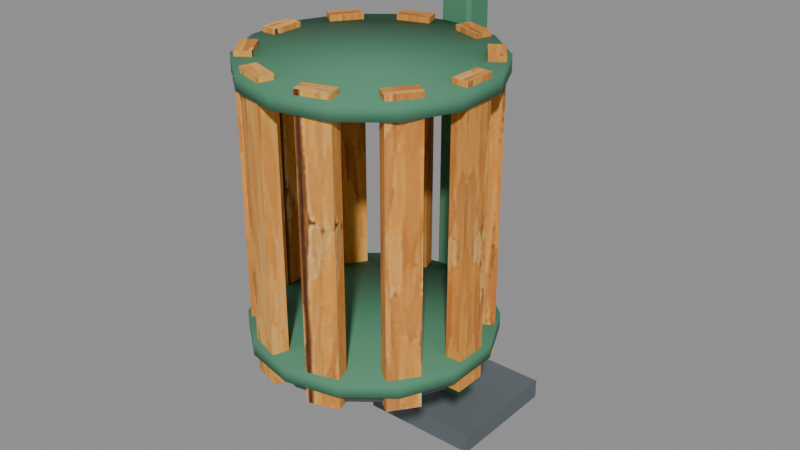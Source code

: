 # Source: model.blend  (saved by Blender 5.2.45; exported with 4.5.12 LTS)
import bpy
from mathutils import Matrix  # noqa: F401  (used for matrix-valued properties, if any)

bpy.ops.wm.read_factory_settings(use_empty=True)
scene = bpy.context.scene
scene.name = 'Scene'

# ---- images (referenced by path relative to the original .blend; pixels are not part of the script)
import os
ASSET_DIR = os.environ.get("B2B_ASSET_DIR", "")  # directory of the original .blend (textures are referenced by path, not embedded)
HERE = os.path.dirname(os.path.abspath(__file__))  # packed textures are extracted next to this script under _unpacked/

def load_image(name, relpath, width, height, colorspace="sRGB"):
    """Load a texture the original file referenced (path relative to the .blend, or extracted next to this script)."""
    p = next((c for c in (os.path.join(HERE, relpath), os.path.join(ASSET_DIR, relpath)) if relpath and os.path.exists(c)), "")
    if p:
        img = bpy.data.images.load(p, check_existing=True)
        img.name = name
    else:  # same state as the original file: an image datablock whose file is absent (Cycles renders it pink)
        img = bpy.data.images.new(name, width, height)
        img.source = "FILE"
        img.filepath = "//" + (relpath or name)
    img.colorspace_settings.name = colorspace
    return img
img_house_palette = load_image('house-palette', '_unpacked/house-palette.78ff5cba.png', 128, 80, 'sRGB')
img_seaside_timber_oak_png = load_image('seaside_timber_oak.png', '_unpacked/seaside_timber_oak.b3f2d37b.png', 512, 512, 'sRGB')

# ---- materials (node trees are filled in below, after node groups)
mat_house_paint = bpy.data.materials.new('house_paint')
mat_house_paint.diffuse_color = (1.0, 1.0, 1.0, 1.0)
mat_seaside_timber = bpy.data.materials.new('seaside_timber')
mat_seaside_timber.diffuse_color = (1.0, 1.0, 1.0, 1.0)

# ---- material node trees
mat_house_paint.use_nodes = True; mat_house_paint.node_tree.nodes.clear()
_N = mat_house_paint.node_tree.nodes; _L = mat_house_paint.node_tree.links
n0 = _N.new('ShaderNodeBsdfPrincipled'); n0.name = 'Principled BSDF'; n0.location = (-200, 100)
n0.inputs[2].default_value = 0.86
n0.inputs[10].default_value = 0.005
n1 = _N.new('ShaderNodeOutputMaterial'); n1.name = 'Material Output'; n1.location = (200, 100)
n2 = _N.new('ShaderNodeTexImage'); n2.name = 'Image Texture'; n2.location = (0, 0)
n2.image = img_house_palette
n2.interpolation = 'Closest'
_L.new(n0.outputs[0], n1.inputs[0])
_L.new(n2.outputs[0], n0.inputs[0])
n1.is_active_output = True
mat_seaside_timber.use_nodes = True; mat_seaside_timber.node_tree.nodes.clear()
_N = mat_seaside_timber.node_tree.nodes; _L = mat_seaside_timber.node_tree.links
n0 = _N.new('ShaderNodeBsdfPrincipled'); n0.name = 'Principled BSDF'; n0.location = (-200, 100)
n0.inputs[2].default_value = 0.94
n0.inputs[10].default_value = 0.005
n1 = _N.new('ShaderNodeOutputMaterial'); n1.name = 'Material Output'; n1.location = (200, 100)
n2 = _N.new('ShaderNodeTexImage'); n2.name = 'Image Texture'; n2.location = (0, 0)
n2.image = img_seaside_timber_oak_png
_L.new(n0.outputs[0], n1.inputs[0])
_L.new(n2.outputs[0], n0.inputs[0])
n1.is_active_output = True

# ---- meshes
me_house_paint = bpy.data.meshes.new('house_paint')
me_house_paint.from_pydata([(-0.024, -0.024, 0.0), (-0.024, -0.03, 0.006), (-0.03, -0.024, 0.006), (-0.024, -0.03, 0.954), (-0.024, -0.024, 0.96), (-0.03, -0.024, 0.954), (-0.024, 0.024, 0.0), (-0.03, 0.024, 0.006), (-0.024, 0.03, 0.006), (-0.024, 0.024, 0.96), (-0.024, 0.03, 0.954), (-0.03, 0.024, 0.954), (0.024, -0.024, 0.0), (0.03, -0.024, 0.006), (0.024, -0.03, 0.006), (0.024, -0.024, 0.96), (0.024, -0.03, 0.954), (0.03, -0.024, 0.954), (0.024, 0.024, 0.0), (0.024, 0.03, 0.006), (0.03, 0.024, 0.006), (0.024, 0.024, 0.96), (0.03, 0.024, 0.954), (0.024, 0.03, 0.954), (-0.12, -0.12, 0.0), (-0.12, -0.12, 0.04), (-0.12, 0.12, 0.0), (-0.12, 0.12, 0.04), (0.12, -0.12, 0.0), (0.12, -0.12, 0.04), (0.12, 0.12, 0.0), (0.12, 0.12, 0.04), (1.967e-08, -0.475, 0.305), (1.967e-08, -0.475, 0.335), (-0.09762, -0.4527, 0.305), (-0.09762, -0.4527, 0.335), (-0.1759, -0.3903, 0.305), (-0.1759, -0.3903, 0.335), (-0.2194, -0.3001, 0.305), (-0.2194, -0.3001, 0.335), (-0.2194, -0.1999, 0.305), (-0.2194, -0.1999, 0.335), (-0.1759, -0.1097, 0.305), (-0.1759, -0.1097, 0.335), (-0.09762, -0.04728, 0.305), (-0.09762, -0.04728, 0.335), (-1.967e-08, -0.025, 0.305), (-1.967e-08, -0.025, 0.335), (0.09762, -0.04728, 0.305), (0.09762, -0.04728, 0.335), (0.1759, -0.1097, 0.305), (0.1759, -0.1097, 0.335), (0.2194, -0.1999, 0.305), (0.2194, -0.1999, 0.335), (0.2194, -0.3001, 0.305), (0.2194, -0.3001, 0.335), (0.1759, -0.3903, 0.305), (0.1759, -0.3903, 0.335), (0.09762, -0.4527, 0.305), (0.09762, -0.4527, 0.335), (1.967e-08, -0.475, 0.785), (1.967e-08, -0.475, 0.815), (-0.09762, -0.4527, 0.785), (-0.09762, -0.4527, 0.815), (-0.1759, -0.3903, 0.785), (-0.1759, -0.3903, 0.815), (-0.2194, -0.3001, 0.785), (-0.2194, -0.3001, 0.815), (-0.2194, -0.1999, 0.785), (-0.2194, -0.1999, 0.815), (-0.1759, -0.1097, 0.785), (-0.1759, -0.1097, 0.815), (-0.09762, -0.04728, 0.785), (-0.09762, -0.04728, 0.815), (-1.967e-08, -0.025, 0.785), (-1.967e-08, -0.025, 0.815), (0.09762, -0.04728, 0.785), (0.09762, -0.04728, 0.815), (0.1759, -0.1097, 0.785), (0.1759, -0.1097, 0.815), (0.2194, -0.1999, 0.785), (0.2194, -0.1999, 0.815), (0.2194, -0.3001, 0.785), (0.2194, -0.3001, 0.815), (0.1759, -0.3903, 0.785), (0.1759, -0.3903, 0.815), (0.09762, -0.4527, 0.785), (0.09762, -0.4527, 0.815), (1.748e-08, -0.45, 0.28), (1.748e-08, -0.45, 0.3), (-0.08678, -0.4302, 0.28), (-0.08678, -0.4302, 0.3), (-0.1564, -0.3747, 0.28), (-0.1564, -0.3747, 0.3), (-0.195, -0.2945, 0.28), (-0.195, -0.2945, 0.3), (-0.195, -0.2055, 0.28), (-0.195, -0.2055, 0.3), (-0.1564, -0.1253, 0.28), (-0.1564, -0.1253, 0.3), (-0.08678, -0.06981, 0.28), (-0.08678, -0.06981, 0.3), (-1.748e-08, -0.05, 0.28), (-1.748e-08, -0.05, 0.3), (0.08678, -0.06981, 0.28), (0.08678, -0.06981, 0.3), (0.1564, -0.1253, 0.28), (0.1564, -0.1253, 0.3), (0.195, -0.2055, 0.28), (0.195, -0.2055, 0.3), (0.195, -0.2945, 0.28), (0.195, -0.2945, 0.3), (0.1564, -0.3747, 0.28), (0.1564, -0.3747, 0.3), (0.08678, -0.4302, 0.28), (0.08678, -0.4302, 0.3)], [], [(0, 1, 2), (3, 4, 5), (6, 7, 8), (9, 10, 11), (12, 13, 14), (15, 16, 17), (18, 19, 20), (21, 22, 23), (6, 0, 2, 7), (1, 3, 5, 2), (4, 9, 11, 5), (10, 8, 7, 11), (18, 6, 8, 19), (9, 21, 23, 10), (22, 20, 19, 23), (12, 18, 20, 13), (21, 15, 17, 22), (16, 14, 13, 17), (0, 12, 14, 1), (15, 4, 3, 16), (6, 18, 12, 0), (2, 5, 11, 7), (14, 16, 3, 1), (21, 9, 4, 15), (8, 10, 23, 19), (20, 22, 17, 13), (24, 25, 27, 26), (26, 27, 31, 30), (30, 31, 29, 28), (28, 29, 25, 24), (26, 30, 28, 24), (31, 27, 25, 29), (32, 33, 35, 34), (34, 35, 37, 36), (36, 37, 39, 38), (38, 39, 41, 40), (40, 41, 43, 42), (42, 43, 45, 44), (44, 45, 47, 46), (46, 47, 49, 48), (48, 49, 51, 50), (50, 51, 53, 52), (52, 53, 55, 54), (54, 55, 57, 56), (35, 33, 59, 57, 55, 53, 51, 49, 47, 45, 43, 41, 39, 37), (56, 57, 59, 58), (58, 59, 33, 32), (32, 34, 36, 38, 40, 42, 44, 46, 48, 50, 52, 54, 56, 58), (60, 61, 63, 62), (62, 63, 65, 64), (64, 65, 67, 66), (66, 67, 69, 68), (68, 69, 71, 70), (70, 71, 73, 72), (72, 73, 75, 74), (74, 75, 77, 76), (76, 77, 79, 78), (78, 79, 81, 80), (80, 81, 83, 82), (82, 83, 85, 84), (63, 61, 87, 85, 83, 81, 79, 77, 75, 73, 71, 69, 67, 65), (84, 85, 87, 86), (86, 87, 61, 60), (60, 62, 64, 66, 68, 70, 72, 74, 76, 78, 80, 82, 84, 86), (88, 89, 91, 90), (90, 91, 93, 92), (92, 93, 95, 94), (94, 95, 97, 96), (96, 97, 99, 98), (98, 99, 101, 100), (100, 101, 103, 102), (102, 103, 105, 104), (104, 105, 107, 106), (106, 107, 109, 108), (108, 109, 111, 110), (110, 111, 113, 112), (91, 89, 115, 113, 111, 109, 107, 105, 103, 101, 99, 97, 95, 93), (112, 113, 115, 114), (114, 115, 89, 88), (88, 90, 92, 94, 96, 98, 100, 102, 104, 106, 108, 110, 112, 114)])
me_house_paint.polygons.foreach_set('use_smooth', [0, 0, 0, 0, 0, 0, 0, 0, 0, 0, 0, 0, 0, 0, 0, 0, 0, 0, 0, 0, 0, 0, 0, 0, 0, 0, 0, 0, 0, 0, 0, 0, 1, 1, 1, 1, 1, 1, 1, 1, 1, 1, 1, 1, 1, 1, 1, 1, 1, 1, 1, 1, 1, 1, 1, 1, 1, 1, 1, 1, 1, 1, 1, 1, 1, 1, 1, 1, 1, 1, 1, 1, 1, 1, 1, 1, 1, 1, 1, 1])
_uv = me_house_paint.uv_layers.new(name='UVMap')
_uv.uv.foreach_set('vector', [0.4375, 0.1, 0.4375, 0.1, 0.4375, 0.1, 0.4375, 0.1, 0.4375, 0.1, 0.4375, 0.1, 0.4375, 0.1, 0.4375, 0.1, 0.4375, 0.1, 0.4375, 0.1, 0.4375, 0.1, 0.4375, 0.1, 0.4375, 0.1, 0.4375, 0.1, 0.4375, 0.1, 0.4375, 0.1, 0.4375, 0.1, 0.4375, 0.1, 0.4375, 0.1, 0.4375, 0.1, 0.4375, 0.1, 0.4375, 0.1, 0.4375, 0.1, 0.4375, 0.1, 0.4375, 0.1, 0.4375, 0.1, 0.4375, 0.1, 0.4375, 0.1, 0.4375, 0.1, 0.4375, 0.1, 0.4375, 0.1, 0.4375, 0.1, 0.4375, 0.1, 0.4375, 0.1, 0.4375, 0.1, 0.4375, 0.1, 0.4375, 0.1, 0.4375, 0.1, 0.4375, 0.1, 0.4375, 0.1, 0.4375, 0.1, 0.4375, 0.1, 0.4375, 0.1, 0.4375, 0.1, 0.4375, 0.1, 0.4375, 0.1, 0.4375, 0.1, 0.4375, 0.1, 0.4375, 0.1, 0.4375, 0.1, 0.4375, 0.1, 0.4375, 0.1, 0.4375, 0.1, 0.4375, 0.1, 0.4375, 0.1, 0.4375, 0.1, 0.4375, 0.1, 0.4375, 0.1, 0.4375, 0.1, 0.4375, 0.1, 0.4375, 0.1, 0.4375, 0.1, 0.4375, 0.1, 0.4375, 0.1, 0.4375, 0.1, 0.4375, 0.1, 0.4375, 0.1, 0.4375, 0.1, 0.4375, 0.1, 0.4375, 0.1, 0.4375, 0.1, 0.4375, 0.1, 0.4375, 0.1, 0.4375, 0.1, 0.4375, 0.1, 0.4375, 0.1, 0.4375, 0.1, 0.4375, 0.1, 0.4375, 0.1, 0.4375, 0.1, 0.4375, 0.1, 0.4375, 0.1, 0.4375, 0.1, 0.4375, 0.1, 0.4375, 0.1, 0.4375, 0.1, 0.4375, 0.1, 0.4375, 0.1, 0.4375, 0.1, 0.4375, 0.1, 0.4375, 0.1, 0.4375, 0.1, 0.4375, 0.1, 0.4375, 0.1, 0.4375, 0.1, 0.4375, 0.1, 0.5625, 0.3, 0.5625, 0.3, 0.5625, 0.3, 0.5625, 0.3, 0.5625, 0.3, 0.5625, 0.3, 0.5625, 0.3, 0.5625, 0.3, 0.5625, 0.3, 0.5625, 0.3, 0.5625, 0.3, 0.5625, 0.3, 0.5625, 0.3, 0.5625, 0.3, 0.5625, 0.3, 0.5625, 0.3, 0.5625, 0.3, 0.5625, 0.3, 0.5625, 0.3, 0.5625, 0.3, 0.5625, 0.3, 0.5625, 0.3, 0.5625, 0.3, 0.5625, 0.3, 0.4375, 0.1, 0.4375, 0.1, 0.4375, 0.1, 0.4375, 0.1, 0.4375, 0.1, 0.4375, 0.1, 0.4375, 0.1, 0.4375, 0.1, 0.4375, 0.1, 0.4375, 0.1, 0.4375, 0.1, 0.4375, 0.1, 0.4375, 0.1, 0.4375, 0.1, 0.4375, 0.1, 0.4375, 0.1, 0.4375, 0.1, 0.4375, 0.1, 0.4375, 0.1, 0.4375, 0.1, 0.4375, 0.1, 0.4375, 0.1, 0.4375, 0.1, 0.4375, 0.1, 0.4375, 0.1, 0.4375, 0.1, 0.4375, 0.1, 0.4375, 0.1, 0.4375, 0.1, 0.4375, 0.1, 0.4375, 0.1, 0.4375, 0.1, 0.4375, 0.1, 0.4375, 0.1, 0.4375, 0.1, 0.4375, 0.1, 0.4375, 0.1, 0.4375, 0.1, 0.4375, 0.1, 0.4375, 0.1, 0.4375, 0.1, 0.4375, 0.1, 0.4375, 0.1, 0.4375, 0.1, 0.4375, 0.1, 0.4375, 0.1, 0.4375, 0.1, 0.4375, 0.1, 0.4375, 0.1, 0.4375, 0.1, 0.4375, 0.1, 0.4375, 0.1, 0.4375, 0.1, 0.4375, 0.1, 0.4375, 0.1, 0.4375, 0.1, 0.4375, 0.1, 0.4375, 0.1, 0.4375, 0.1, 0.4375, 0.1, 0.4375, 0.1, 0.4375, 0.1, 0.4375, 0.1, 0.4375, 0.1, 0.4375, 0.1, 0.4375, 0.1, 0.4375, 0.1, 0.4375, 0.1, 0.4375, 0.1, 0.4375, 0.1, 0.4375, 0.1, 0.4375, 0.1, 0.4375, 0.1, 0.4375, 0.1, 0.4375, 0.1, 0.4375, 0.1, 0.4375, 0.1, 0.4375, 0.1, 0.4375, 0.1, 0.4375, 0.1, 0.4375, 0.1, 0.4375, 0.1, 0.4375, 0.1, 0.4375, 0.1, 0.4375, 0.1, 0.4375, 0.1, 0.4375, 0.1, 0.4375, 0.1, 0.4375, 0.1, 0.4375, 0.1, 0.4375, 0.1, 0.4375, 0.1, 0.4375, 0.1, 0.4375, 0.1, 0.4375, 0.1, 0.4375, 0.1, 0.4375, 0.1, 0.4375, 0.1, 0.4375, 0.1, 0.4375, 0.1, 0.4375, 0.1, 0.4375, 0.1, 0.4375, 0.1, 0.4375, 0.1, 0.4375, 0.1, 0.4375, 0.1, 0.4375, 0.1, 0.4375, 0.1, 0.4375, 0.1, 0.4375, 0.1, 0.4375, 0.1, 0.4375, 0.1, 0.4375, 0.1, 0.4375, 0.1, 0.4375, 0.1, 0.4375, 0.1, 0.4375, 0.1, 0.4375, 0.1, 0.4375, 0.1, 0.4375, 0.1, 0.4375, 0.1, 0.4375, 0.1, 0.4375, 0.1, 0.4375, 0.1, 0.4375, 0.1, 0.4375, 0.1, 0.4375, 0.1, 0.4375, 0.1, 0.4375, 0.1, 0.4375, 0.1, 0.4375, 0.1, 0.4375, 0.1, 0.4375, 0.1, 0.4375, 0.1, 0.4375, 0.1, 0.4375, 0.1, 0.4375, 0.1, 0.4375, 0.1, 0.4375, 0.1, 0.4375, 0.1, 0.4375, 0.1, 0.4375, 0.1, 0.4375, 0.1, 0.4375, 0.1, 0.4375, 0.1, 0.4375, 0.1, 0.4375, 0.1, 0.4375, 0.1, 0.4375, 0.1, 0.4375, 0.1, 0.4375, 0.1, 0.4375, 0.1, 0.4375, 0.1, 0.4375, 0.1, 0.4375, 0.1, 0.4375, 0.1, 0.4375, 0.1, 0.4375, 0.1, 0.4375, 0.1, 0.4375, 0.1, 0.4375, 0.1, 0.4375, 0.1, 0.4375, 0.1, 0.4375, 0.1, 0.4375, 0.1, 0.4375, 0.1, 0.4375, 0.1, 0.4375, 0.1, 0.5625, 0.3, 0.5625, 0.3, 0.5625, 0.3, 0.5625, 0.3, 0.5625, 0.3, 0.5625, 0.3, 0.5625, 0.3, 0.5625, 0.3, 0.5625, 0.3, 0.5625, 0.3, 0.5625, 0.3, 0.5625, 0.3, 0.5625, 0.3, 0.5625, 0.3, 0.5625, 0.3, 0.5625, 0.3, 0.5625, 0.3, 0.5625, 0.3, 0.5625, 0.3, 0.5625, 0.3, 0.5625, 0.3, 0.5625, 0.3, 0.5625, 0.3, 0.5625, 0.3, 0.5625, 0.3, 0.5625, 0.3, 0.5625, 0.3, 0.5625, 0.3, 0.5625, 0.3, 0.5625, 0.3, 0.5625, 0.3, 0.5625, 0.3, 0.5625, 0.3, 0.5625, 0.3, 0.5625, 0.3, 0.5625, 0.3, 0.5625, 0.3, 0.5625, 0.3, 0.5625, 0.3, 0.5625, 0.3, 0.5625, 0.3, 0.5625, 0.3, 0.5625, 0.3, 0.5625, 0.3, 0.5625, 0.3, 0.5625, 0.3, 0.5625, 0.3, 0.5625, 0.3, 0.5625, 0.3, 0.5625, 0.3, 0.5625, 0.3, 0.5625, 0.3, 0.5625, 0.3, 0.5625, 0.3, 0.5625, 0.3, 0.5625, 0.3, 0.5625, 0.3, 0.5625, 0.3, 0.5625, 0.3, 0.5625, 0.3, 0.5625, 0.3, 0.5625, 0.3, 0.5625, 0.3, 0.5625, 0.3, 0.5625, 0.3, 0.5625, 0.3, 0.5625, 0.3, 0.5625, 0.3, 0.5625, 0.3, 0.5625, 0.3, 0.5625, 0.3, 0.5625, 0.3, 0.5625, 0.3, 0.5625, 0.3, 0.5625, 0.3, 0.5625, 0.3, 0.5625, 0.3, 0.5625, 0.3, 0.5625, 0.3, 0.5625, 0.3, 0.5625, 0.3, 0.5625, 0.3, 0.5625, 0.3, 0.5625, 0.3])
me_house_paint.materials.append(mat_house_paint)
me_house_paint.update()
me_seaside_timber = bpy.data.meshes.new('seaside_timber')
me_seaside_timber.from_pydata([(0.215, -0.28, 0.275), (0.215, -0.28, 0.825), (0.185, -0.28, 0.275), (0.185, -0.28, 0.825), (0.215, -0.22, 0.275), (0.215, -0.22, 0.825), (0.185, -0.22, 0.275), (0.185, -0.22, 0.825), (0.1916, -0.1479, 0.275), (0.1916, -0.1479, 0.825), (0.1673, -0.1655, 0.275), (0.1673, -0.1655, 0.825), (0.1563, -0.09936, 0.275), (0.1563, -0.09936, 0.825), (0.132, -0.117, 0.275), (0.132, -0.117, 0.825), (0.09497, -0.05479, 0.275), (0.09497, -0.05479, 0.825), (0.0857, -0.08333, 0.275), (0.0857, -0.08333, 0.825), (0.03791, -0.03625, 0.275), (0.03791, -0.03625, 0.825), (0.02864, -0.06478, 0.275), (0.02864, -0.06478, 0.825), (-0.03791, -0.03625, 0.275), (-0.03791, -0.03625, 0.825), (-0.02864, -0.06478, 0.275), (-0.02864, -0.06478, 0.825), (-0.09497, -0.05479, 0.275), (-0.09497, -0.05479, 0.825), (-0.0857, -0.08333, 0.275), (-0.0857, -0.08333, 0.825), (-0.1563, -0.09936, 0.275), (-0.1563, -0.09936, 0.825), (-0.132, -0.117, 0.275), (-0.132, -0.117, 0.825), (-0.1916, -0.1479, 0.275), (-0.1916, -0.1479, 0.825), (-0.1673, -0.1655, 0.275), (-0.1673, -0.1655, 0.825), (-0.215, -0.22, 0.275), (-0.215, -0.22, 0.825), (-0.185, -0.22, 0.275), (-0.185, -0.22, 0.825), (-0.215, -0.28, 0.275), (-0.215, -0.28, 0.825), (-0.185, -0.28, 0.275), (-0.185, -0.28, 0.825), (-0.1916, -0.3521, 0.275), (-0.1916, -0.3521, 0.825), (-0.1673, -0.3345, 0.275), (-0.1673, -0.3345, 0.825), (-0.1563, -0.4006, 0.275), (-0.1563, -0.4006, 0.825), (-0.132, -0.383, 0.275), (-0.132, -0.383, 0.825), (-0.09497, -0.4452, 0.275), (-0.09497, -0.4452, 0.825), (-0.0857, -0.4167, 0.275), (-0.0857, -0.4167, 0.825), (-0.03791, -0.4637, 0.275), (-0.03791, -0.4637, 0.825), (-0.02864, -0.4352, 0.275), (-0.02864, -0.4352, 0.825), (0.03791, -0.4637, 0.275), (0.03791, -0.4637, 0.825), (0.02864, -0.4352, 0.275), (0.02864, -0.4352, 0.825), (0.09497, -0.4452, 0.275), (0.09497, -0.4452, 0.825), (0.0857, -0.4167, 0.275), (0.0857, -0.4167, 0.825), (0.1563, -0.4006, 0.275), (0.1563, -0.4006, 0.825), (0.132, -0.383, 0.275), (0.132, -0.383, 0.825), (0.1916, -0.3521, 0.275), (0.1916, -0.3521, 0.825), (0.1673, -0.3345, 0.275), (0.1673, -0.3345, 0.825)], [], [(0, 1, 3, 2), (2, 3, 7, 6), (6, 7, 5, 4), (4, 5, 1, 0), (2, 6, 4, 0), (7, 3, 1, 5), (8, 9, 11, 10), (10, 11, 15, 14), (14, 15, 13, 12), (12, 13, 9, 8), (10, 14, 12, 8), (15, 11, 9, 13), (16, 17, 19, 18), (18, 19, 23, 22), (22, 23, 21, 20), (20, 21, 17, 16), (18, 22, 20, 16), (23, 19, 17, 21), (24, 25, 27, 26), (26, 27, 31, 30), (30, 31, 29, 28), (28, 29, 25, 24), (26, 30, 28, 24), (31, 27, 25, 29), (32, 33, 35, 34), (34, 35, 39, 38), (38, 39, 37, 36), (36, 37, 33, 32), (34, 38, 36, 32), (39, 35, 33, 37), (40, 41, 43, 42), (42, 43, 47, 46), (46, 47, 45, 44), (44, 45, 41, 40), (42, 46, 44, 40), (47, 43, 41, 45), (48, 49, 51, 50), (50, 51, 55, 54), (54, 55, 53, 52), (52, 53, 49, 48), (50, 54, 52, 48), (55, 51, 49, 53), (56, 57, 59, 58), (58, 59, 63, 62), (62, 63, 61, 60), (60, 61, 57, 56), (58, 62, 60, 56), (63, 59, 57, 61), (64, 65, 67, 66), (66, 67, 71, 70), (70, 71, 69, 68), (68, 69, 65, 64), (66, 70, 68, 64), (71, 67, 65, 69), (72, 73, 75, 74), (74, 75, 79, 78), (78, 79, 77, 76), (76, 77, 73, 72), (74, 78, 76, 72), (79, 75, 73, 77)])
_uv = me_seaside_timber.uv_layers.new(name='UVMap')
_uv.uv.foreach_set('vector', [0.7443, 0.01054, 0.7443, 0.3543, 0.7631, 0.3543, 0.7631, 0.01054, 0.7349, 0.01054, 0.7349, 0.3543, 0.7724, 0.3543, 0.7724, 0.01054, 0.7631, 0.01054, 0.7631, 0.3543, 0.7443, 0.3543, 0.7443, 0.01054, 0.7724, 0.01054, 0.7724, 0.3543, 0.7349, 0.3543, 0.7349, 0.01054, 0.7631, 0.1637, 0.7631, 0.2012, 0.7443, 0.2012, 0.7443, 0.1637, 0.7631, 0.2012, 0.7631, 0.1637, 0.7443, 0.1637, 0.7443, 0.2012, 0.3847, 0.2721, 0.3847, 0.6158, 0.4035, 0.6158, 0.4035, 0.2721, 0.3754, 0.2721, 0.3754, 0.6158, 0.4129, 0.6158, 0.4129, 0.2721, 0.4035, 0.2721, 0.4035, 0.6158, 0.3847, 0.6158, 0.3847, 0.2721, 0.4129, 0.2721, 0.4129, 0.6158, 0.3754, 0.6158, 0.3754, 0.2721, 0.4035, 0.4252, 0.4035, 0.4627, 0.3847, 0.4627, 0.3847, 0.4252, 0.4035, 0.4627, 0.4035, 0.4252, 0.3847, 0.4252, 0.3847, 0.4627, 0.0772, 0.6515, 0.0772, 0.9953, 0.09595, 0.9953, 0.09595, 0.6515, 0.06782, 0.6515, 0.06782, 0.9953, 0.1053, 0.9953, 0.1053, 0.6515, 0.09595, 0.6515, 0.09595, 0.9953, 0.0772, 0.9953, 0.0772, 0.6515, 0.1053, 0.6515, 0.1053, 0.9953, 0.06782, 0.9953, 0.06782, 0.6515, 0.09595, 0.8047, 0.09595, 0.8422, 0.0772, 0.8422, 0.0772, 0.8047, 0.09595, 0.8422, 0.09595, 0.8047, 0.0772, 0.8047, 0.0772, 0.8422, 0.8071, 0.2634, 0.8071, 0.6072, 0.8258, 0.6072, 0.8258, 0.2634, 0.7977, 0.2634, 0.7977, 0.6072, 0.8352, 0.6072, 0.8352, 0.2634, 0.8258, 0.2634, 0.8258, 0.6072, 0.8071, 0.6072, 0.8071, 0.2634, 0.8352, 0.2634, 0.8352, 0.6072, 0.7977, 0.6072, 0.7977, 0.2634, 0.8258, 0.4165, 0.8258, 0.454, 0.8071, 0.454, 0.8071, 0.4165, 0.8258, 0.454, 0.8258, 0.4165, 0.8071, 0.4165, 0.8071, 0.454, 0.7176, 0.3654, 0.7176, 0.7092, 0.7363, 0.7092, 0.7363, 0.3654, 0.7082, 0.3654, 0.7082, 0.7092, 0.7457, 0.7092, 0.7457, 0.3654, 0.7363, 0.3654, 0.7363, 0.7092, 0.7176, 0.7092, 0.7176, 0.3654, 0.7457, 0.3654, 0.7457, 0.7092, 0.7082, 0.7092, 0.7082, 0.3654, 0.7363, 0.5186, 0.7363, 0.5561, 0.7176, 0.5561, 0.7176, 0.5186, 0.7363, 0.5561, 0.7363, 0.5186, 0.7176, 0.5186, 0.7176, 0.5561, 0.8957, 0.703, 0.8957, 1.047, 0.9144, 1.047, 0.9144, 0.703, 0.8863, 0.703, 0.8863, 1.047, 0.9238, 1.047, 0.9238, 0.703, 0.9144, 0.703, 0.9144, 1.047, 0.8957, 1.047, 0.8957, 0.703, 0.9238, 0.703, 0.9238, 1.047, 0.8863, 1.047, 0.8863, 0.703, 0.9144, 0.8562, 0.9144, 0.8937, 0.8957, 0.8937, 0.8957, 0.8562, 0.9144, 0.8937, 0.9144, 0.8562, 0.8957, 0.8562, 0.8957, 0.8937, 0.4785, 0.3837, 0.4785, 0.7275, 0.4973, 0.7275, 0.4973, 0.3837, 0.4692, 0.3837, 0.4692, 0.7275, 0.5067, 0.7275, 0.5067, 0.3837, 0.4973, 0.3837, 0.4973, 0.7275, 0.4785, 0.7275, 0.4785, 0.3837, 0.5067, 0.3837, 0.5067, 0.7275, 0.4692, 0.7275, 0.4692, 0.3837, 0.4973, 0.5368, 0.4973, 0.5743, 0.4785, 0.5743, 0.4785, 0.5368, 0.4973, 0.5743, 0.4973, 0.5368, 0.4785, 0.5368, 0.4785, 0.5743, 0.6717, 0.1336, 0.6717, 0.4774, 0.6905, 0.4774, 0.6905, 0.1336, 0.6623, 0.1336, 0.6623, 0.4774, 0.6998, 0.4774, 0.6998, 0.1336, 0.6905, 0.1336, 0.6905, 0.4774, 0.6717, 0.4774, 0.6717, 0.1336, 0.6998, 0.1336, 0.6998, 0.4774, 0.6623, 0.4774, 0.6623, 0.1336, 0.6905, 0.2867, 0.6905, 0.3242, 0.6717, 0.3242, 0.6717, 0.2867, 0.6905, 0.3242, 0.6905, 0.2867, 0.6717, 0.2867, 0.6717, 0.3242, 0.9295, 0.5927, 0.9295, 0.9364, 0.9483, 0.9364, 0.9483, 0.5927, 0.9202, 0.5927, 0.9202, 0.9364, 0.9577, 0.9364, 0.9577, 0.5927, 0.9483, 0.5927, 0.9483, 0.9364, 0.9295, 0.9364, 0.9295, 0.5927, 0.9577, 0.5927, 0.9577, 0.9364, 0.9202, 0.9364, 0.9202, 0.5927, 0.9483, 0.7458, 0.9483, 0.7833, 0.9295, 0.7833, 0.9295, 0.7458, 0.9483, 0.7833, 0.9483, 0.7458, 0.9295, 0.7458, 0.9295, 0.7833, 0.08842, 0.1338, 0.08842, 0.4776, 0.1072, 0.4776, 0.1072, 0.1338, 0.07904, 0.1338, 0.07904, 0.4776, 0.1165, 0.4776, 0.1165, 0.1338, 0.1072, 0.1338, 0.1072, 0.4776, 0.08842, 0.4776, 0.08842, 0.1338, 0.1165, 0.1338, 0.1165, 0.4776, 0.07904, 0.4776, 0.07904, 0.1338, 0.1072, 0.2869, 0.1072, 0.3244, 0.08842, 0.3244, 0.08842, 0.2869, 0.1072, 0.3244, 0.1072, 0.2869, 0.08842, 0.2869, 0.08842, 0.3244])
me_seaside_timber.materials.append(mat_seaside_timber)
me_seaside_timber.update()

# ---- objects
ob_town_bin = bpy.data.objects.new('town_bin', None)
ob_house_paint = bpy.data.objects.new('house_paint', me_house_paint)
ob_seaside_timber = bpy.data.objects.new('seaside_timber', me_seaside_timber)

# ---- transforms, parenting, visibility, modifiers, constraints
ob_town_bin.location = (0.0, 0.0, 0.0)
ob_house_paint.parent = ob_town_bin
ob_house_paint.location = (0.0, 0.0, 0.0)
ob_seaside_timber.parent = ob_town_bin
ob_seaside_timber.location = (0.0, 0.0, 0.0)

# ---- collection membership
scene.collection.objects.link(ob_town_bin)
scene.collection.objects.link(ob_house_paint)
scene.collection.objects.link(ob_seaside_timber)

# ---- scene / render settings (as saved in the file)
scene.frame_start = 1; scene.frame_end = 250; scene.frame_set(1)
scene.render.engine = 'BLENDER_EEVEE_NEXT'
scene.render.bake_bias = 0.0
scene.render.bake_samples = 0
scene.render.compositor_device = 'GPU'
scene.eevee.use_volume_custom_range = False
scene.eevee.fast_gi_thickness_near = 0.1
scene.eevee.fast_gi_thickness_far = 0.0
scene.eevee.ray_tracing_options.screen_trace_thickness = 0.1
bpy.context.view_layer.update()

# ---- added for rendering (the .blend has no active camera and no usable light): camera, sun + grey world if the file has none
cam_auto = bpy.data.cameras.new('AutoCamera')
cam_auto.lens = 50.0
cam_auto.sensor_width = 36.0
cam_auto.clip_end = 1000.0
ob_auto_camera = bpy.data.objects.new('AutoCamera', cam_auto)
scene.collection.objects.link(ob_auto_camera)
ob_auto_camera.location = (1.12105, -1.52276, 1.37684)
ob_auto_camera.rotation_euler = (1.09748, -7.21219e-08, 0.694738)
scene.camera = ob_auto_camera
light_auto_sun = bpy.data.lights.new('AutoSun', 'SUN')
light_auto_sun.energy = 3.0
light_auto_sun.angle = 0.0523599
ob_auto_sun = bpy.data.objects.new('AutoSun', light_auto_sun)
scene.collection.objects.link(ob_auto_sun)
ob_auto_sun.rotation_euler = (0.872665, 0.174533, 0.523599)
if scene.world is None:
    world_auto = bpy.data.worlds.new('AutoWorld')
    world_auto.color = (0.3, 0.3, 0.3)
    scene.world = world_auto
bpy.context.view_layer.update()
